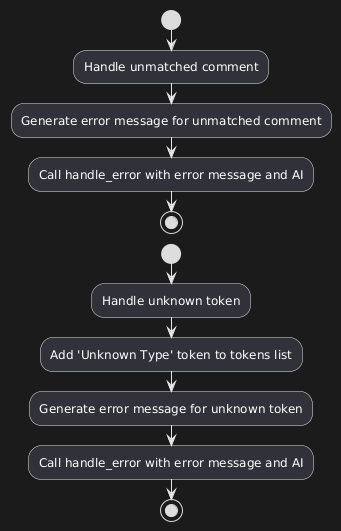

The diagram above was rendered by PlantUML. Its source (embedded in the PNG):
@startuml
start
:Handle unmatched comment;
:Generate error message for unmatched comment;
:Call handle_error with error message and AI;
stop



start
:Handle unknown token;
:Add 'Unknown Type' token to tokens list;
:Generate error message for unknown token;
:Call handle_error with error message and AI;
stop
@enduml